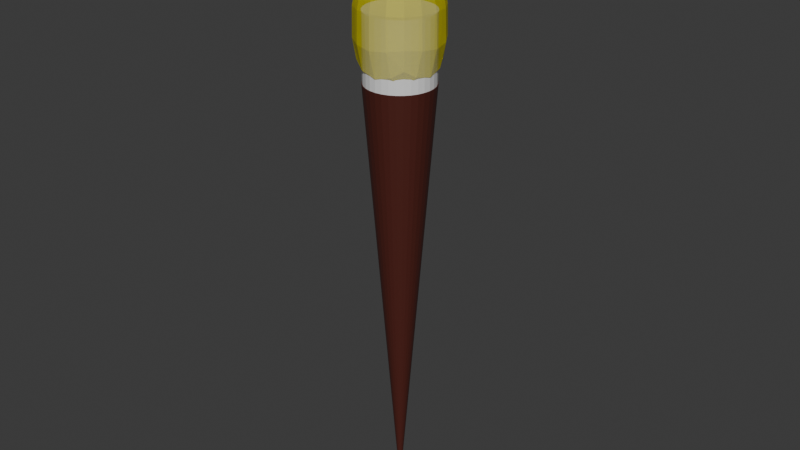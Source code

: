 # Source: torch.blend  (saved by Blender 5.2.45; exported with 4.5.12 LTS)
import bpy
from mathutils import Matrix  # noqa: F401  (used for matrix-valued properties, if any)

bpy.ops.wm.read_factory_settings(use_empty=True)
scene = bpy.context.scene
scene.name = 'Scene'

# ---- collections
col_collection = bpy.data.collections.new('Collection'); scene.collection.children.link(col_collection)

# ---- materials (node trees are filled in below, after node groups)
mat_material_002 = bpy.data.materials.new('Material.002')
mat_material_001 = bpy.data.materials.new('Material.001')
mat_material_003 = bpy.data.materials.new('Material.003')

# ---- material node trees
mat_material_002.use_nodes = True; mat_material_002.node_tree.nodes.clear()
_N = mat_material_002.node_tree.nodes; _L = mat_material_002.node_tree.links
n0 = _N.new('ShaderNodeBsdfPrincipled'); n0.name = 'Principled BSDF'; n0.location = (-200, 100)
n0.inputs[0].default_value = (0.07909, 0.01578, 0.01014, 1.0)
n0.inputs[10].default_value = 0.005
n1 = _N.new('ShaderNodeOutputMaterial'); n1.name = 'Material Output'; n1.location = (200, 100)
_L.new(n0.outputs[0], n1.inputs[0])
n1.is_active_output = True
mat_material_001.use_nodes = True; mat_material_001.node_tree.nodes.clear()
_N = mat_material_001.node_tree.nodes; _L = mat_material_001.node_tree.links
n0 = _N.new('ShaderNodeBsdfPrincipled'); n0.name = 'Principled BSDF'; n0.location = (-200, 100)
n0.inputs[0].default_value = (0.8, 0.7122, 0.001134, 1.0)
n0.inputs[1].default_value = 0.1593
n0.inputs[2].default_value = 0.4912
n0.inputs[3].default_value = 1.0
n0.inputs[4].default_value = 0.5575
n0.inputs[10].default_value = 0.005
n0.inputs[18].default_value = 0.0531
n1 = _N.new('ShaderNodeOutputMaterial'); n1.name = 'Material Output'; n1.location = (200, 100)
_L.new(n0.outputs[0], n1.inputs[0])
n1.is_active_output = True
mat_material_003.use_nodes = True; mat_material_003.node_tree.nodes.clear()
_N = mat_material_003.node_tree.nodes; _L = mat_material_003.node_tree.links
n0 = _N.new('ShaderNodeBsdfPrincipled'); n0.name = 'Principled BSDF'; n0.location = (-200, 100)
n0.inputs[10].default_value = 0.005
n1 = _N.new('ShaderNodeOutputMaterial'); n1.name = 'Material Output'; n1.location = (200, 100)
_L.new(n0.outputs[0], n1.inputs[0])
n1.is_active_output = True

# ---- world
world_world = bpy.data.worlds.new('World'); scene.world = world_world
world_world.use_nodes = True; world_world.node_tree.nodes.clear()
_N = world_world.node_tree.nodes; _L = world_world.node_tree.links
n0 = _N.new('ShaderNodeOutputWorld'); n0.name = 'World Output'; n0.location = (200, 100)
n1 = _N.new('ShaderNodeBackground'); n1.name = 'Background'; n1.location = (-200, 100)
n1.inputs[0].default_value = (0.05088, 0.05088, 0.05088, 1.0)
_L.new(n1.outputs[0], n0.inputs[0])
n0.is_active_output = True
world_world.color = (0.05088, 0.05088, 0.05088)
world_world.sun_shadow_jitter_overblur = 0.0

# ---- meshes
me_cone = bpy.data.meshes.new('Cone')
me_cone.from_pydata([(-9.976e-09, 0.691, -1.0), (0.1348, 0.6777, -1.0), (0.2644, 0.6384, -1.0), (0.3839, 0.5746, -1.0), (0.4886, 0.4886, -1.0), (0.5746, 0.3839, -1.0), (0.6384, 0.2644, -1.0), (0.6777, 0.1348, -1.0), (0.691, 1.473e-09, -1.0), (0.6777, -0.1348, -1.0), (0.6384, -0.2644, -1.0), (0.5746, -0.3839, -1.0), (0.4886, -0.4886, -1.0), (0.3839, -0.5746, -1.0), (0.2644, -0.6384, -1.0), (0.1348, -0.6777, -1.0), (-9.976e-09, -0.691, -1.0), (-0.1348, -0.6777, -1.0), (-0.2644, -0.6384, -1.0), (-0.3839, -0.5746, -1.0), (-0.4886, -0.4886, -1.0), (-0.5746, -0.3839, -1.0), (-0.6384, -0.2644, -1.0), (-0.6777, -0.1348, -1.0), (-0.691, 1.473e-09, -1.0), (-0.6777, 0.1348, -1.0), (-0.6384, 0.2644, -1.0), (-0.5746, 0.3839, -1.0), (-0.4886, 0.4886, -1.0), (-0.3839, 0.5746, -1.0), (-0.2644, 0.6384, -1.0), (-0.1348, 0.6777, -1.0), (0.0, 0.0, 1.0)], [], [(0, 32, 1), (1, 32, 2), (2, 32, 3), (3, 32, 4), (4, 32, 5), (5, 32, 6), (6, 32, 7), (7, 32, 8), (8, 32, 9), (9, 32, 10), (10, 32, 11), (11, 32, 12), (12, 32, 13), (13, 32, 14), (14, 32, 15), (15, 32, 16), (16, 32, 17), (17, 32, 18), (18, 32, 19), (19, 32, 20), (20, 32, 21), (21, 32, 22), (22, 32, 23), (23, 32, 24), (24, 32, 25), (25, 32, 26), (26, 32, 27), (27, 32, 28), (28, 32, 29), (29, 32, 30), (0, 1, 2, 3, 4, 5, 6, 7, 8, 9, 10, 11, 12, 13, 14, 15, 16, 17, 18, 19, 20, 21, 22, 23, 24, 25, 26, 27, 28, 29, 30, 31), (30, 32, 31), (31, 32, 0)])
_uv = me_cone.uv_layers.new(name='UVMap')
_uv.uv.foreach_set('vector', [0.25, 0.49, 0.25, 0.25, 0.2968, 0.4854, 0.2968, 0.4854, 0.25, 0.25, 0.3418, 0.4717, 0.3418, 0.4717, 0.25, 0.25, 0.3833, 0.4496, 0.3833, 0.4496, 0.25, 0.25, 0.4197, 0.4197, 0.4197, 0.4197, 0.25, 0.25, 0.4496, 0.3833, 0.4496, 0.3833, 0.25, 0.25, 0.4717, 0.3418, 0.4717, 0.3418, 0.25, 0.25, 0.4854, 0.2968, 0.4854, 0.2968, 0.25, 0.25, 0.49, 0.25, 0.49, 0.25, 0.25, 0.25, 0.4854, 0.2032, 0.4854, 0.2032, 0.25, 0.25, 0.4717, 0.1582, 0.4717, 0.1582, 0.25, 0.25, 0.4496, 0.1167, 0.4496, 0.1167, 0.25, 0.25, 0.4197, 0.08029, 0.4197, 0.08029, 0.25, 0.25, 0.3833, 0.05045, 0.3833, 0.05045, 0.25, 0.25, 0.3418, 0.02827, 0.3418, 0.02827, 0.25, 0.25, 0.2968, 0.01461, 0.2968, 0.01461, 0.25, 0.25, 0.25, 0.01, 0.25, 0.01, 0.25, 0.25, 0.2032, 0.01461, 0.2032, 0.01461, 0.25, 0.25, 0.1582, 0.02827, 0.1582, 0.02827, 0.25, 0.25, 0.1167, 0.05045, 0.1167, 0.05045, 0.25, 0.25, 0.08029, 0.08029, 0.08029, 0.08029, 0.25, 0.25, 0.05045, 0.1167, 0.05045, 0.1167, 0.25, 0.25, 0.02827, 0.1582, 0.02827, 0.1582, 0.25, 0.25, 0.01461, 0.2032, 0.01461, 0.2032, 0.25, 0.25, 0.01, 0.25, 0.01, 0.25, 0.25, 0.25, 0.01461, 0.2968, 0.01461, 0.2968, 0.25, 0.25, 0.02827, 0.3418, 0.02827, 0.3418, 0.25, 0.25, 0.05045, 0.3833, 0.05045, 0.3833, 0.25, 0.25, 0.08029, 0.4197, 0.08029, 0.4197, 0.25, 0.25, 0.1167, 0.4496, 0.1167, 0.4496, 0.25, 0.25, 0.1582, 0.4717, 0.75, 0.49, 0.7968, 0.4854, 0.8418, 0.4717, 0.8833, 0.4496, 0.9197, 0.4197, 0.9496, 0.3833, 0.9717, 0.3418, 0.9854, 0.2968, 0.99, 0.25, 0.9854, 0.2032, 0.9717, 0.1582, 0.9496, 0.1167, 0.9197, 0.08029, 0.8833, 0.05045, 0.8418, 0.02827, 0.7968, 0.01461, 0.75, 0.01, 0.7032, 0.01461, 0.6582, 0.02827, 0.6167, 0.05045, 0.5803, 0.08029, 0.5504, 0.1167, 0.5283, 0.1582, 0.5146, 0.2032, 0.51, 0.25, 0.5146, 0.2968, 0.5283, 0.3418, 0.5504, 0.3833, 0.5803, 0.4197, 0.6167, 0.4496, 0.6582, 0.4717, 0.7032, 0.4854, 0.1582, 0.4717, 0.25, 0.25, 0.2032, 0.4854, 0.2032, 0.4854, 0.25, 0.25, 0.25, 0.49])
me_cone.materials.append(mat_material_002)
me_cone.update()
me_cube_001 = bpy.data.meshes.new('Cube.001')
me_cube_001.from_pydata([(-1.0, -1.0, -1.0), (-0.4152, -0.427, 1.0), (-1.0, 1.0, -1.0), (-0.4152, 0.427, 1.0), (1.0, -1.0, -1.0), (0.4152, -0.427, 1.0), (1.0, 1.0, -1.0), (0.4152, 0.427, 1.0)], [], [(0, 1, 3, 2), (2, 3, 7, 6), (6, 7, 5, 4), (4, 5, 1, 0), (2, 6, 4, 0), (7, 3, 1, 5)])
_uv = me_cube_001.uv_layers.new(name='UVMap')
_uv.uv.foreach_set('vector', [0.375, 0.0, 0.625, 0.0, 0.625, 0.25, 0.375, 0.25, 0.375, 0.25, 0.625, 0.25, 0.625, 0.5, 0.375, 0.5, 0.375, 0.5, 0.625, 0.5, 0.625, 0.75, 0.375, 0.75, 0.375, 0.75, 0.625, 0.75, 0.625, 1.0, 0.375, 1.0, 0.125, 0.5, 0.375, 0.5, 0.375, 0.75, 0.125, 0.75, 0.625, 0.5, 0.875, 0.5, 0.875, 0.75, 0.625, 0.75])
me_cube_001.materials.append(mat_material_001)
me_cube_001.update()
me_plane = bpy.data.meshes.new('Plane')
me_plane.from_pydata([(0.006606, -0.02851, 0.1979), (0.01701, -0.02381, 0.1985), (0.02483, -0.01549, 0.1992), (0.02887, -0.004808, 0.1998), (0.02851, 0.006606, 0.2004), (0.02381, 0.01701, 0.201), (0.01549, 0.02483, 0.2017), (0.004808, 0.02887, 0.2023), (-0.006606, 0.02851, 0.2029), (-0.01701, 0.02381, 0.2035), (-0.02483, 0.01549, 0.2042), (-0.02887, 0.004808, 0.2048), (-0.02851, -0.006606, 0.2054), (-0.02381, -0.01701, 0.206), (-0.01549, -0.02483, 0.2067), (-0.004808, -0.02887, 0.2073), (0.006606, -0.02851, 0.2079), (0.01701, -0.02381, 0.2085), (0.02483, -0.01549, 0.2092), (0.02887, -0.004808, 0.2098), (0.02851, 0.006606, 0.2104), (0.02381, 0.01701, 0.211), (0.01549, 0.02483, 0.2117), (0.004808, 0.02887, 0.2123), (-0.006606, 0.02851, 0.2129), (-0.01701, 0.02381, 0.2135), (-0.02483, 0.01549, 0.2142), (-0.02887, 0.004808, 0.2148), (-0.02851, -0.006606, 0.2154), (-0.02381, -0.01701, 0.216), (-0.01549, -0.02483, 0.2167), (-0.004808, -0.02887, 0.2173), (0.006606, -0.02851, 0.2179), (0.01701, -0.02381, 0.2185), (0.02483, -0.01549, 0.2192), (0.02887, -0.004808, 0.2198), (0.02851, 0.006606, 0.2204), (0.02381, 0.01701, 0.221), (0.01549, 0.02483, 0.2217), (0.004808, 0.02887, 0.2223), (-0.006606, 0.02851, 0.2229), (-0.01701, 0.02381, 0.2235), (-0.02483, 0.01549, 0.2242), (-0.02887, 0.004808, 0.2248), (-0.02851, -0.006606, 0.2254), (-0.02381, -0.01701, 0.226), (-0.01549, -0.02483, 0.2267), (-0.004808, -0.02887, 0.2273), (0.006606, -0.02851, 0.2279), (0.01701, -0.02381, 0.2285), (0.02483, -0.01549, 0.2292), (0.02887, -0.004808, 0.2298), (0.02851, 0.006606, 0.2304), (0.02381, 0.01701, 0.231), (0.01549, 0.02483, 0.2317), (0.004808, 0.02887, 0.2323), (-0.006606, 0.02851, 0.2329), (-0.01701, 0.02381, 0.2335), (-0.02483, 0.01549, 0.2342), (-0.02887, 0.004808, 0.2348), (-0.02851, -0.006606, 0.2354), (-0.02381, -0.01701, 0.236), (-0.01549, -0.02483, 0.2367), (-0.004808, -0.02887, 0.2373), (0.006606, -0.02851, 0.2379), (0.01701, -0.02381, 0.2385), (0.02483, -0.01549, 0.2392), (0.02887, -0.004808, 0.2398), (0.02851, 0.006606, 0.2404), (0.02381, 0.01701, 0.241), (0.01549, 0.02483, 0.2417), (0.004808, 0.02887, 0.2423), (-0.006606, 0.02851, 0.2429), (-0.01701, 0.02381, 0.2435), (-0.02483, 0.01549, 0.2442), (-0.02887, 0.004808, 0.2448), (-0.02851, -0.006606, 0.2454), (-0.02381, -0.01701, 0.246), (-0.01549, -0.02483, 0.2467), (-0.004808, -0.02887, 0.2473), (0.006606, -0.02851, 0.2479)], [(1, 0), (2, 1), (3, 2), (4, 3), (5, 4), (6, 5), (7, 6), (8, 7), (9, 8), (10, 9), (11, 10), (12, 11), (13, 12), (14, 13), (15, 14), (16, 15), (17, 16), (18, 17), (19, 18), (20, 19), (21, 20), (22, 21), (23, 22), (24, 23), (25, 24), (26, 25), (27, 26), (28, 27), (29, 28), (30, 29), (31, 30), (32, 31), (33, 32), (34, 33), (35, 34), (36, 35), (37, 36), (38, 37), (39, 38), (40, 39), (41, 40), (42, 41), (43, 42), (44, 43), (45, 44), (46, 45), (47, 46), (48, 47), (49, 48), (50, 49), (51, 50), (52, 51), (53, 52), (54, 53), (55, 54), (56, 55), (57, 56), (58, 57), (59, 58), (60, 59), (61, 60), (62, 61), (63, 62), (64, 63), (65, 64), (66, 65), (67, 66), (68, 67), (69, 68), (70, 69), (71, 70), (72, 71), (73, 72), (74, 73), (75, 74), (76, 75), (77, 76), (78, 77), (79, 78), (80, 79)], [])
_uv = me_plane.uv_layers.new(name='UVMap')
_uv.uv.foreach_set('vector', [])
me_plane.update()
me_cylinder_001 = bpy.data.meshes.new('Cylinder.001')
me_cylinder_001.from_pydata([(0.0, 1.0, -1.0), (0.0, 1.0, 1.0), (0.1951, 0.9808, -1.0), (0.1951, 0.9808, 1.0), (0.3827, 0.9239, -1.0), (0.3827, 0.9239, 1.0), (0.5556, 0.8315, -1.0), (0.5556, 0.8315, 1.0), (0.7071, 0.7071, -1.0), (0.7071, 0.7071, 1.0), (0.8315, 0.5556, -1.0), (0.8315, 0.5556, 1.0), (0.9239, 0.3827, -1.0), (0.9239, 0.3827, 1.0), (0.9808, 0.1951, -1.0), (0.9808, 0.1951, 1.0), (1.0, 0.0, -1.0), (1.0, 0.0, 1.0), (0.9808, -0.1951, -1.0), (0.9808, -0.1951, 1.0), (0.9239, -0.3827, -1.0), (0.9239, -0.3827, 1.0), (0.8315, -0.5556, -1.0), (0.8315, -0.5556, 1.0), (0.7071, -0.7071, -1.0), (0.7071, -0.7071, 1.0), (0.5556, -0.8315, -1.0), (0.5556, -0.8315, 1.0), (0.3827, -0.9239, -1.0), (0.3827, -0.9239, 1.0), (0.1951, -0.9808, -1.0), (0.1951, -0.9808, 1.0), (0.0, -1.0, -1.0), (0.0, -1.0, 1.0), (-0.1951, -0.9808, -1.0), (-0.1951, -0.9808, 1.0), (-0.3827, -0.9239, -1.0), (-0.3827, -0.9239, 1.0), (-0.5556, -0.8315, -1.0), (-0.5556, -0.8315, 1.0), (-0.7071, -0.7071, -1.0), (-0.7071, -0.7071, 1.0), (-0.8315, -0.5556, -1.0), (-0.8315, -0.5556, 1.0), (-0.9239, -0.3827, -1.0), (-0.9239, -0.3827, 1.0), (-0.9808, -0.1951, -1.0), (-0.9808, -0.1951, 1.0), (-1.0, 0.0, -1.0), (-1.0, 0.0, 1.0), (-0.9808, 0.1951, -1.0), (-0.9808, 0.1951, 1.0), (-0.9239, 0.3827, -1.0), (-0.9239, 0.3827, 1.0), (-0.8315, 0.5556, -1.0), (-0.8315, 0.5556, 1.0), (-0.7071, 0.7071, -1.0), (-0.7071, 0.7071, 1.0), (-0.5556, 0.8315, -1.0), (-0.5556, 0.8315, 1.0), (-0.3827, 0.9239, -1.0), (-0.3827, 0.9239, 1.0), (-0.1951, 0.9808, -1.0), (-0.1951, 0.9808, 1.0)], [], [(0, 1, 3, 2), (2, 3, 5, 4), (4, 5, 7, 6), (6, 7, 9, 8), (8, 9, 11, 10), (10, 11, 13, 12), (12, 13, 15, 14), (14, 15, 17, 16), (16, 17, 19, 18), (18, 19, 21, 20), (20, 21, 23, 22), (22, 23, 25, 24), (24, 25, 27, 26), (26, 27, 29, 28), (28, 29, 31, 30), (30, 31, 33, 32), (32, 33, 35, 34), (34, 35, 37, 36), (36, 37, 39, 38), (38, 39, 41, 40), (40, 41, 43, 42), (42, 43, 45, 44), (44, 45, 47, 46), (46, 47, 49, 48), (48, 49, 51, 50), (50, 51, 53, 52), (52, 53, 55, 54), (54, 55, 57, 56), (56, 57, 59, 58), (58, 59, 61, 60), (3, 1, 63, 61, 59, 57, 55, 53, 51, 49, 47, 45, 43, 41, 39, 37, 35, 33, 31, 29, 27, 25, 23, 21, 19, 17, 15, 13, 11, 9, 7, 5), (60, 61, 63, 62), (62, 63, 1, 0), (0, 2, 4, 6, 8, 10, 12, 14, 16, 18, 20, 22, 24, 26, 28, 30, 32, 34, 36, 38, 40, 42, 44, 46, 48, 50, 52, 54, 56, 58, 60, 62)])
_uv = me_cylinder_001.uv_layers.new(name='UVMap')
_uv.uv.foreach_set('vector', [1.0, 0.5, 1.0, 1.0, 0.9688, 1.0, 0.9688, 0.5, 0.9688, 0.5, 0.9688, 1.0, 0.9375, 1.0, 0.9375, 0.5, 0.9375, 0.5, 0.9375, 1.0, 0.9062, 1.0, 0.9062, 0.5, 0.9062, 0.5, 0.9062, 1.0, 0.875, 1.0, 0.875, 0.5, 0.875, 0.5, 0.875, 1.0, 0.8438, 1.0, 0.8438, 0.5, 0.8438, 0.5, 0.8438, 1.0, 0.8125, 1.0, 0.8125, 0.5, 0.8125, 0.5, 0.8125, 1.0, 0.7812, 1.0, 0.7812, 0.5, 0.7812, 0.5, 0.7812, 1.0, 0.75, 1.0, 0.75, 0.5, 0.75, 0.5, 0.75, 1.0, 0.7188, 1.0, 0.7188, 0.5, 0.7188, 0.5, 0.7188, 1.0, 0.6875, 1.0, 0.6875, 0.5, 0.6875, 0.5, 0.6875, 1.0, 0.6562, 1.0, 0.6562, 0.5, 0.6562, 0.5, 0.6562, 1.0, 0.625, 1.0, 0.625, 0.5, 0.625, 0.5, 0.625, 1.0, 0.5938, 1.0, 0.5938, 0.5, 0.5938, 0.5, 0.5938, 1.0, 0.5625, 1.0, 0.5625, 0.5, 0.5625, 0.5, 0.5625, 1.0, 0.5312, 1.0, 0.5312, 0.5, 0.5312, 0.5, 0.5312, 1.0, 0.5, 1.0, 0.5, 0.5, 0.5, 0.5, 0.5, 1.0, 0.4688, 1.0, 0.4688, 0.5, 0.4688, 0.5, 0.4688, 1.0, 0.4375, 1.0, 0.4375, 0.5, 0.4375, 0.5, 0.4375, 1.0, 0.4062, 1.0, 0.4062, 0.5, 0.4062, 0.5, 0.4062, 1.0, 0.375, 1.0, 0.375, 0.5, 0.375, 0.5, 0.375, 1.0, 0.3438, 1.0, 0.3438, 0.5, 0.3438, 0.5, 0.3438, 1.0, 0.3125, 1.0, 0.3125, 0.5, 0.3125, 0.5, 0.3125, 1.0, 0.2812, 1.0, 0.2812, 0.5, 0.2812, 0.5, 0.2812, 1.0, 0.25, 1.0, 0.25, 0.5, 0.25, 0.5, 0.25, 1.0, 0.2188, 1.0, 0.2188, 0.5, 0.2188, 0.5, 0.2188, 1.0, 0.1875, 1.0, 0.1875, 0.5, 0.1875, 0.5, 0.1875, 1.0, 0.1562, 1.0, 0.1562, 0.5, 0.1562, 0.5, 0.1562, 1.0, 0.125, 1.0, 0.125, 0.5, 0.125, 0.5, 0.125, 1.0, 0.09375, 1.0, 0.09375, 0.5, 0.09375, 0.5, 0.09375, 1.0, 0.0625, 1.0, 0.0625, 0.5, 0.2968, 0.4854, 0.25, 0.49, 0.2032, 0.4854, 0.1582, 0.4717, 0.1167, 0.4496, 0.08029, 0.4197, 0.05045, 0.3833, 0.02827, 0.3418, 0.01461, 0.2968, 0.01, 0.25, 0.01461, 0.2032, 0.02827, 0.1582, 0.05045, 0.1167, 0.08029, 0.08029, 0.1167, 0.05045, 0.1582, 0.02827, 0.2032, 0.01461, 0.25, 0.01, 0.2968, 0.01461, 0.3418, 0.02827, 0.3833, 0.05045, 0.4197, 0.08029, 0.4496, 0.1167, 0.4717, 0.1582, 0.4854, 0.2032, 0.49, 0.25, 0.4854, 0.2968, 0.4717, 0.3418, 0.4496, 0.3833, 0.4197, 0.4197, 0.3833, 0.4496, 0.3418, 0.4717, 0.0625, 0.5, 0.0625, 1.0, 0.03125, 1.0, 0.03125, 0.5, 0.03125, 0.5, 0.03125, 1.0, 0.0, 1.0, 0.0, 0.5, 0.75, 0.49, 0.7968, 0.4854, 0.8418, 0.4717, 0.8833, 0.4496, 0.9197, 0.4197, 0.9496, 0.3833, 0.9717, 0.3418, 0.9854, 0.2968, 0.99, 0.25, 0.9854, 0.2032, 0.9717, 0.1582, 0.9496, 0.1167, 0.9197, 0.08029, 0.8833, 0.05045, 0.8418, 0.02827, 0.7968, 0.01461, 0.75, 0.01, 0.7032, 0.01461, 0.6582, 0.02827, 0.6167, 0.05045, 0.5803, 0.08029, 0.5504, 0.1167, 0.5283, 0.1582, 0.5146, 0.2032, 0.51, 0.25, 0.5146, 0.2968, 0.5283, 0.3418, 0.5504, 0.3833, 0.5803, 0.4197, 0.6167, 0.4496, 0.6582, 0.4717, 0.7032, 0.4854])
me_cylinder_001.materials.append(mat_material_003)
me_cylinder_001.update()

# ---- objects
ob_cone = bpy.data.objects.new('Cone', me_cone)
ob_cube = bpy.data.objects.new('Cube', me_cube_001)
ob_plane = bpy.data.objects.new('Plane', me_plane)
ob_cylinder = bpy.data.objects.new('Cylinder', me_cylinder_001)

# ---- transforms, parenting, visibility, modifiers, constraints
ob_cone.location = (0.0, 0.0, 0.0)
ob_cone.rotation_euler = (3.142, 0.0, 0.0)
ob_cone.scale = (0.04417, 0.04417, 0.2)
ob_cube.location = (0.0, 0.0, 0.2631)
ob_cube.scale = (0.06, 0.06, 0.085)
_m = ob_cube.modifiers.new('Subdivision', 'SUBSURF')
ob_plane.location = (0.0, 0.0, 0.0)
ob_cylinder.location = (0.0, 0.0, 0.2291)
ob_cylinder.scale = (0.03, 0.03, 0.03)

# ---- collection membership
col_collection.objects.link(ob_cone)
col_collection.objects.link(ob_cube)
col_collection.objects.link(ob_plane)
col_collection.objects.link(ob_cylinder)

# ---- scene / render settings (as saved in the file)
scene.frame_start = 1; scene.frame_end = 250; scene.frame_set(1)
scene.render.engine = 'BLENDER_EEVEE_NEXT'
scene.render.bake_bias = 0.0
scene.render.bake_samples = 0
scene.render.compositor_device = 'GPU'
scene.eevee.use_volume_custom_range = False
scene.eevee.fast_gi_thickness_near = 0.1
scene.eevee.fast_gi_thickness_far = 0.0
scene.eevee.ray_tracing_options.screen_trace_thickness = 0.1
bpy.context.view_layer.update()

# ---- added for rendering (the .blend has no active camera and no usable light): camera, sun
cam_auto = bpy.data.cameras.new('AutoCamera')
cam_auto.lens = 50.0
cam_auto.sensor_width = 36.0
cam_auto.clip_end = 1000.0
ob_auto_camera = bpy.data.objects.new('AutoCamera', cam_auto)
scene.collection.objects.link(ob_auto_camera)
ob_auto_camera.location = (0.530866, -0.637039, 0.498742)
ob_auto_camera.rotation_euler = (1.09748, -7.21219e-08, 0.694738)
scene.camera = ob_auto_camera
light_auto_sun = bpy.data.lights.new('AutoSun', 'SUN')
light_auto_sun.energy = 3.0
light_auto_sun.angle = 0.0523599
ob_auto_sun = bpy.data.objects.new('AutoSun', light_auto_sun)
scene.collection.objects.link(ob_auto_sun)
ob_auto_sun.rotation_euler = (0.872665, 0.174533, 0.523599)
bpy.context.view_layer.update()
